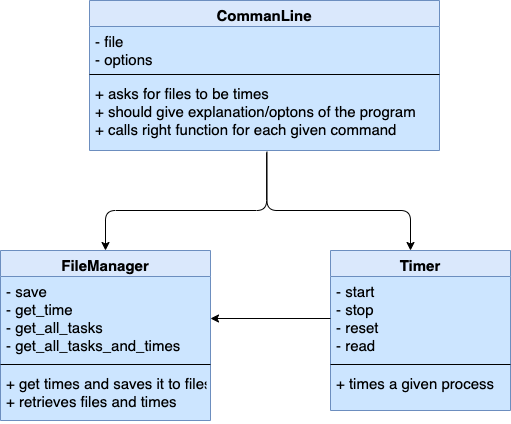

The diagram above was exported from draw.io. Its source (the exported page's mxGraphModel, read from the mxfile embedded in the PNG):
<mxGraphModel dx="1298" dy="732" grid="1" gridSize="10" guides="1" tooltips="1" connect="1" arrows="1" fold="1" page="1" pageScale="1" pageWidth="827" pageHeight="1169" background="#FFFFFF" math="0" shadow="0">
  <root>
    <mxCell id="0" />
    <mxCell id="1" parent="0" />
    <mxCell id="2" value="Timer" style="swimlane;fontStyle=1;align=center;verticalAlign=top;childLayout=stackLayout;horizontal=1;startSize=26;horizontalStack=0;resizeParent=1;resizeParentMax=0;resizeLast=0;collapsible=1;marginBottom=0;fillColor=#dae8fc;strokeColor=#6c8ebf;swimlaneFillColor=#CCE5FF;fontSize=15;" vertex="1" parent="1">
      <mxGeometry x="480" y="320" width="180" height="160" as="geometry" />
    </mxCell>
    <mxCell id="3" value="- start&#10;- stop&#10;- reset&#10;- read" style="text;strokeColor=none;fillColor=none;align=left;verticalAlign=top;spacingLeft=4;spacingRight=4;overflow=hidden;rotatable=0;points=[[0,0.5],[1,0.5]];portConstraint=eastwest;fontSize=15;" vertex="1" parent="2">
      <mxGeometry y="26" width="180" height="84" as="geometry" />
    </mxCell>
    <mxCell id="4" value="" style="line;strokeWidth=1;fillColor=none;align=left;verticalAlign=middle;spacingTop=-1;spacingLeft=3;spacingRight=3;rotatable=0;labelPosition=right;points=[];portConstraint=eastwest;" vertex="1" parent="2">
      <mxGeometry y="110" width="180" height="8" as="geometry" />
    </mxCell>
    <mxCell id="5" value="+ times a given process" style="text;strokeColor=none;fillColor=none;align=left;verticalAlign=top;spacingLeft=4;spacingRight=4;overflow=hidden;rotatable=0;points=[[0,0.5],[1,0.5]];portConstraint=eastwest;fontSize=15;" vertex="1" parent="2">
      <mxGeometry y="118" width="180" height="42" as="geometry" />
    </mxCell>
    <mxCell id="6" value="" style="edgeStyle=segmentEdgeStyle;endArrow=classic;html=1;exitX=0.507;exitY=1.017;exitDx=0;exitDy=0;exitPerimeter=0;" edge="1" source="11" target="2" parent="1">
      <mxGeometry width="50" height="50" relative="1" as="geometry">
        <mxPoint x="400" y="430" as="sourcePoint" />
        <mxPoint x="450" y="380" as="targetPoint" />
        <Array as="points">
          <mxPoint x="416" y="280" />
          <mxPoint x="560" y="280" />
        </Array>
      </mxGeometry>
    </mxCell>
    <mxCell id="7" value="" style="endArrow=classic;html=1;exitX=0;exitY=0.5;exitDx=0;exitDy=0;entryX=1;entryY=0.5;entryDx=0;entryDy=0;" edge="1" source="3" target="13" parent="1">
      <mxGeometry width="50" height="50" relative="1" as="geometry">
        <mxPoint x="390" y="440" as="sourcePoint" />
        <mxPoint x="440" y="390" as="targetPoint" />
      </mxGeometry>
    </mxCell>
    <mxCell id="8" value="CommanLine" style="swimlane;fontStyle=1;align=center;verticalAlign=top;childLayout=stackLayout;horizontal=1;startSize=26;horizontalStack=0;resizeParent=1;resizeParentMax=0;resizeLast=0;collapsible=1;marginBottom=0;fillColor=#dae8fc;strokeColor=#6c8ebf;gradientColor=none;swimlaneFillColor=#CCE5FF;fontSize=15;" vertex="1" parent="1">
      <mxGeometry x="239" y="70" width="350" height="150" as="geometry" />
    </mxCell>
    <mxCell id="9" value="- file&#10;- options" style="text;strokeColor=none;fillColor=none;align=left;verticalAlign=top;spacingLeft=4;spacingRight=4;overflow=hidden;rotatable=0;points=[[0,0.5],[1,0.5]];portConstraint=eastwest;fontSize=15;" vertex="1" parent="8">
      <mxGeometry y="26" width="350" height="44" as="geometry" />
    </mxCell>
    <mxCell id="10" value="" style="line;strokeWidth=1;fillColor=none;align=left;verticalAlign=middle;spacingTop=-1;spacingLeft=3;spacingRight=3;rotatable=0;labelPosition=right;points=[];portConstraint=eastwest;" vertex="1" parent="8">
      <mxGeometry y="70" width="350" height="8" as="geometry" />
    </mxCell>
    <mxCell id="11" value="+ asks for files to be times&#10;+ should give explanation/optons of the program &#10;+ calls right function for each given command " style="text;strokeColor=none;fillColor=none;align=left;verticalAlign=top;spacingLeft=4;spacingRight=4;overflow=hidden;rotatable=0;points=[[0,0.5],[1,0.5]];portConstraint=eastwest;fontSize=15;" vertex="1" parent="8">
      <mxGeometry y="78" width="350" height="72" as="geometry" />
    </mxCell>
    <mxCell id="12" value="FileManager" style="swimlane;fontStyle=1;align=center;verticalAlign=top;childLayout=stackLayout;horizontal=1;startSize=26;horizontalStack=0;resizeParent=1;resizeParentMax=0;resizeLast=0;collapsible=1;marginBottom=0;swimlaneFillColor=#CCE5FF;fillColor=#dae8fc;strokeColor=#6c8ebf;fontSize=15;" vertex="1" parent="1">
      <mxGeometry x="150" y="320" width="210" height="170" as="geometry" />
    </mxCell>
    <mxCell id="13" value="- save&#10;- get_time&#10;- get_all_tasks&#10;- get_all_tasks_and_times" style="text;strokeColor=none;fillColor=none;align=left;verticalAlign=top;spacingLeft=4;spacingRight=4;overflow=hidden;rotatable=0;points=[[0,0.5],[1,0.5]];portConstraint=eastwest;fontSize=15;" vertex="1" parent="12">
      <mxGeometry y="26" width="210" height="84" as="geometry" />
    </mxCell>
    <mxCell id="14" value="" style="line;strokeWidth=1;fillColor=none;align=left;verticalAlign=middle;spacingTop=-1;spacingLeft=3;spacingRight=3;rotatable=0;labelPosition=right;points=[];portConstraint=eastwest;" vertex="1" parent="12">
      <mxGeometry y="110" width="210" height="8" as="geometry" />
    </mxCell>
    <mxCell id="15" value="+ get times and saves it to files&#10;+ retrieves files and times" style="text;strokeColor=none;fillColor=none;align=left;verticalAlign=top;spacingLeft=4;spacingRight=4;overflow=hidden;rotatable=0;points=[[0,0.5],[1,0.5]];portConstraint=eastwest;fontSize=15;" vertex="1" parent="12">
      <mxGeometry y="118" width="210" height="52" as="geometry" />
    </mxCell>
    <mxCell id="16" value="" style="edgeStyle=segmentEdgeStyle;endArrow=classic;html=1;fontSize=15;exitX=0.506;exitY=1.028;exitDx=0;exitDy=0;exitPerimeter=0;entryX=0.5;entryY=0;entryDx=0;entryDy=0;" edge="1" source="11" target="12" parent="1">
      <mxGeometry width="50" height="50" relative="1" as="geometry">
        <mxPoint x="200" y="280" as="sourcePoint" />
        <mxPoint x="250" y="230" as="targetPoint" />
        <Array as="points">
          <mxPoint x="416" y="280" />
          <mxPoint x="255" y="280" />
        </Array>
      </mxGeometry>
    </mxCell>
  </root>
</mxGraphModel>